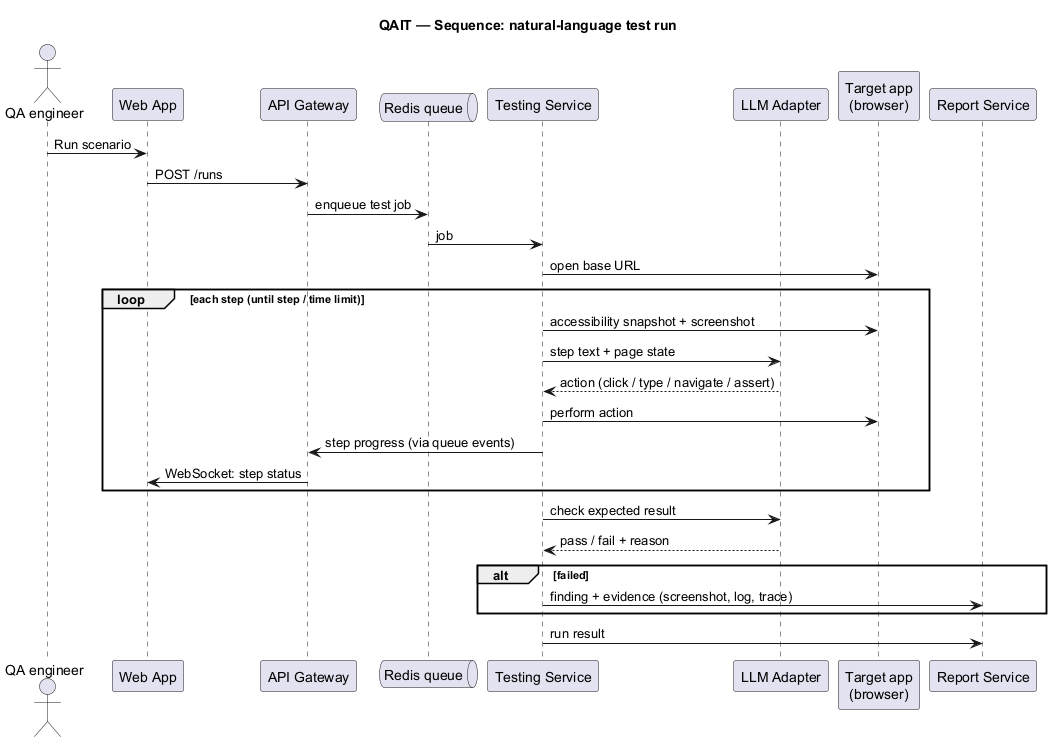

The diagram above was rendered by PlantUML. Its source (embedded in the PNG):
@startuml sequence-test
title QAIT — Sequence: natural-language test run
actor "QA engineer" as qa
participant "Web App" as web
participant "API Gateway" as gw
queue "Redis queue" as q
participant "Testing Service" as test
participant "LLM Adapter" as llm
participant "Target app\n(browser)" as app
participant "Report Service" as rep

qa -> web : Run scenario
web -> gw : POST /runs
gw -> q : enqueue test job
q -> test : job
test -> app : open base URL
loop each step (until step / time limit)
  test -> app : accessibility snapshot + screenshot
  test -> llm : step text + page state
  llm --> test : action (click / type / navigate / assert)
  test -> app : perform action
  test -> gw : step progress (via queue events)
  gw -> web : WebSocket: step status
end
test -> llm : check expected result
llm --> test : pass / fail + reason
alt failed
  test -> rep : finding + evidence (screenshot, log, trace)
end
test -> rep : run result
@enduml